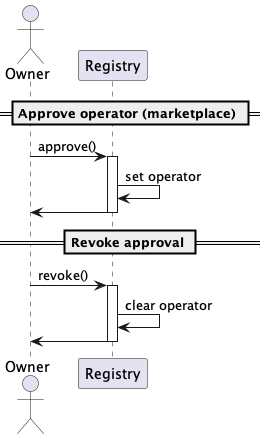

The diagram above was rendered by PlantUML. Its source (embedded in the PNG):
@startuml
'https://plantuml.com/sequence-diagram

'autonumber
actor Owner
participant "Registry"

== Approve operator (marketplace) ==

Owner -> Registry: approve()
activate Registry
Registry -> Registry: set operator
Registry -> Owner
deactivate Registry

== Revoke approval ==

Owner -> Registry: revoke()
activate Registry
Registry -> Registry: clear operator
Registry -> Owner
deactivate Registry

@enduml